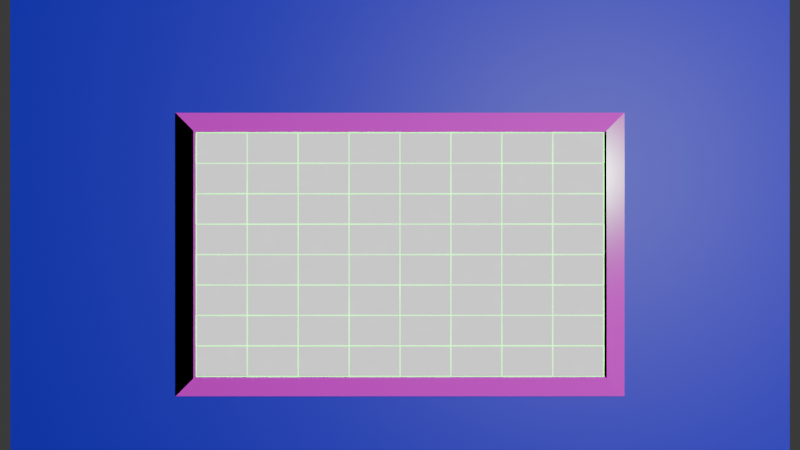 # Source: blend.blend  (saved by Blender 4.1.24; exported with 4.5.12 LTS)
import bpy
from mathutils import Matrix  # noqa: F401  (used for matrix-valued properties, if any)

bpy.ops.wm.read_factory_settings(use_empty=True)
scene = bpy.context.scene
scene.name = 'Scene'

# ---- collections
col_collection = bpy.data.collections.new('Collection'); scene.collection.children.link(col_collection)

# ---- images (referenced by path relative to the original .blend; pixels are not part of the script)
import os
ASSET_DIR = os.environ.get("B2B_ASSET_DIR", "")  # directory of the original .blend (textures are referenced by path, not embedded)
HERE = os.path.dirname(os.path.abspath(__file__))  # packed textures are extracted next to this script under _unpacked/

def load_image(name, relpath, width, height, colorspace="sRGB"):
    """Load a texture the original file referenced (path relative to the .blend, or extracted next to this script)."""
    p = next((c for c in (os.path.join(HERE, relpath), os.path.join(ASSET_DIR, relpath)) if relpath and os.path.exists(c)), "")
    if p:
        img = bpy.data.images.load(p, check_existing=True)
        img.name = name
    else:  # same state as the original file: an image datablock whose file is absent (Cycles renders it pink)
        img = bpy.data.images.new(name, width, height)
        img.source = "FILE"
        img.filepath = "//" + (relpath or name)
    img.colorspace_settings.name = colorspace
    return img
img_metal009_4k_png_displacement_png = load_image('Metal009_4K-PNG_Displacement.png', 'Metal009_4K-PNG_Displacement.png', 1024, 1024, 'Non-Color')
img_metal009_4k_png_color_png = load_image('Metal009_4K-PNG_Color.png', 'Metal009_4K-PNG_Color.png', 1024, 1024, 'sRGB')
img_metal009_4k_png_metalness_png = load_image('Metal009_4K-PNG_Metalness.png', 'Metal009_4K-PNG_Metalness.png', 1024, 1024, 'Non-Color')
img_metal009_4k_png_roughness_png = load_image('Metal009_4K-PNG_Roughness.png', 'Metal009_4K-PNG_Roughness.png', 1024, 1024, 'Non-Color')
img_metal009_4k_png_normalgl_png = load_image('Metal009_4K-PNG_NormalGL.png', 'Metal009_4K-PNG_NormalGL.png', 1024, 1024, 'Non-Color')

# ---- materials (node trees are filled in below, after node groups)
mat_x = bpy.data.materials.new('таппад')
mat_x_1 = bpy.data.materials.new('Материал')
mat_x_2 = bpy.data.materials.new('сенсор')
mat_x_2.alpha_threshold = 0.0
mat_x_2.use_transparent_shadow = False
mat_x_2.roughness = 0.5
mat_x_2.line_color = (0.0, 0.0, 0.0, 1.0)
mat_x_3 = bpy.data.materials.new('сетка свечения')

# ---- material node trees
mat_x.use_nodes = True; mat_x.node_tree.nodes.clear()
_N = mat_x.node_tree.nodes; _L = mat_x.node_tree.links
n0 = _N.new('ShaderNodeBsdfPrincipled'); n0.name = 'Принципиальный BSDF'; n0.location = (140, 300)
n1 = _N.new('ShaderNodeOutputMaterial'); n1.name = 'Вывод материала'; n1.location = (430, 300)
n2 = _N.new('ShaderNodeTexImage'); n2.name = 'Изображение-текстура'; n2.location = (86, -880)
n2.label = 'Displacement'
n2.image = img_metal009_4k_png_displacement_png
n3 = _N.new('ShaderNodeDisplacement'); n3.name = 'Смещения'; n3.location = (110, -400)
n3.inputs[1].default_value = 0.2
n3.inputs[2].default_value = 0.2
n4 = _N.new('ShaderNodeTexImage'); n4.name = 'Изображение-текстура.001'; n4.location = (86, -40)
n4.label = 'Base Color'
n4.image = img_metal009_4k_png_color_png
n5 = _N.new('ShaderNodeTexImage'); n5.name = 'Изображение-текстура.002'; n5.location = (86, -320)
n5.label = 'Metallic'
n5.image = img_metal009_4k_png_metalness_png
n6 = _N.new('ShaderNodeTexImage'); n6.name = 'Изображение-текстура.003'; n6.location = (86, -600)
n6.label = 'Roughness'
n6.image = img_metal009_4k_png_roughness_png
n7 = _N.new('ShaderNodeTexImage'); n7.name = 'Изображение-текстура.004'; n7.location = (86, -1160)
n7.label = 'Normal'
n7.image = img_metal009_4k_png_normalgl_png
n8 = _N.new('ShaderNodeNormalMap'); n8.name = 'Карта нормалей'; n8.location = (-240, -620)
n8.inputs[0].default_value = 0.2
n9 = _N.new('ShaderNodeMapping'); n9.name = 'Отображение'; n9.location = (230, -40)
n9.inputs[1].default_value = (2.0, 1.5, 0.0)
n9.inputs[3].default_value = (2.0, 2.0, 2.0)
n10 = _N.new('NodeReroute'); n10.name = 'Перенаправление'; n10.location = (36, -710)
n10.width = 16
n10.socket_idname = 'NodeSocketVector'
n11 = _N.new('ShaderNodeTexCoord'); n11.name = 'Текстурные координаты'; n11.location = (30, -40)
n12 = _N.new('NodeFrame'); n12.name = 'Кадр'; n12.location = (-1270, 340)
n12.label = 'Mapping'
n12.width = 400
n13 = _N.new('NodeFrame'); n13.name = 'Кадр.001'; n13.location = (-626, 540)
n13.label = 'Textures'
n13.width = 356
n14 = _N.new('ShaderNodeValToRGB'); n14.name = 'Градиентная карта'; n14.location = (-180, 120)
while len(n14.color_ramp.elements) > 1: n14.color_ramp.elements.remove(n14.color_ramp.elements[-1])
n14.color_ramp.elements[0].position = 0.2036; n14.color_ramp.elements[0].color = (0.0, 0.0, 0.0, 1.0)
_e = n14.color_ramp.elements.new(0.7236); _e.color = (1.0, 1.0, 1.0, 1.0)
n15 = _N.new('ShaderNodeValToRGB'); n15.name = 'Градиентная карта.001'; n15.location = (-180, 300)
while len(n15.color_ramp.elements) > 1: n15.color_ramp.elements.remove(n15.color_ramp.elements[-1])
n15.color_ramp.elements[0].position = 0.3055; n15.color_ramp.elements[0].color = (0.0, 0.0, 0.0, 1.0)
_e = n15.color_ramp.elements.new(0.84); _e.color = (1.0, 1.0, 1.0, 1.0)
n2.parent = n13
n4.parent = n13
n5.parent = n13
n6.parent = n13
n7.parent = n13
n9.parent = n12
n10.parent = n13
n11.parent = n12
_L.new(n0.outputs[0], n1.inputs[0])
_L.new(n2.outputs[0], n3.inputs[0])
_L.new(n3.outputs[0], n1.inputs[2])
_L.new(n4.outputs[0], n0.inputs[0])
_L.new(n15.outputs[0], n0.inputs[1])
_L.new(n14.outputs[0], n0.inputs[2])
_L.new(n7.outputs[0], n8.inputs[1])
_L.new(n8.outputs[0], n0.inputs[5])
_L.new(n10.outputs[0], n4.inputs[0])
_L.new(n10.outputs[0], n5.inputs[0])
_L.new(n10.outputs[0], n6.inputs[0])
_L.new(n10.outputs[0], n2.inputs[0])
_L.new(n10.outputs[0], n7.inputs[0])
_L.new(n9.outputs[0], n10.inputs[0])
_L.new(n11.outputs[2], n9.inputs[0])
_L.new(n6.outputs[0], n14.inputs[0])
_L.new(n5.outputs[0], n15.inputs[0])
n1.is_active_output = True
mat_x_1.use_nodes = True; mat_x_1.node_tree.nodes.clear()
_N = mat_x_1.node_tree.nodes; _L = mat_x_1.node_tree.links
n0 = _N.new('ShaderNodeBsdfPrincipled'); n0.name = 'Принципиальный BSDF'; n0.location = (10, 300)
n0.inputs[0].default_value = (0.02659, 0.0, 0.8, 1.0)
n1 = _N.new('ShaderNodeOutputMaterial'); n1.name = 'Вывод материала'; n1.location = (300, 300)
_L.new(n0.outputs[0], n1.inputs[0])
n1.is_active_output = True
mat_x_2.use_nodes = True; mat_x_2.node_tree.nodes.clear()
_N = mat_x_2.node_tree.nodes; _L = mat_x_2.node_tree.links
n0 = _N.new('ShaderNodeOutputMaterial'); n0.name = 'Вывод материала'; n0.location = (1922, -7)
n1 = _N.new('ShaderNodeBsdfDiffuse'); n1.name = 'Диффузный BSDF'; n1.location = (-2, 223)
n1.inputs[0].default_value = (0.04298, 0.3537, 0.09849, 1.0)
n2 = _N.new('ShaderNodeBsdfAnisotropic'); n2.name = 'Глянцевый BSDF'; n2.location = (-173, 0)
n2.distribution = 'GGX'
n2.inputs[1].default_value = 0.793
n3 = _N.new('ShaderNodeAddShader'); n3.name = 'Добавляющий шейдер'; n3.location = (276, 68)
n4 = _N.new('ShaderNodeMixShader'); n4.name = 'Смешивающий шейдер'; n4.location = (56, 44)
n5 = _N.new('ShaderNodeFresnel'); n5.name = 'Френель'; n5.location = (-234, 236)
n5.inputs[0].default_value = 1.0
n6 = _N.new('ShaderNodeMixShader'); n6.name = 'Смешивающий шейдер.001'; n6.location = (947, -16)
n7 = _N.new('ShaderNodeLayerWeight'); n7.name = 'Вес слоя'; n7.location = (80, 600)
n7.inputs[0].default_value = 1.0
n8 = _N.new('ShaderNodeValToRGB'); n8.name = 'Градиентная карта'; n8.location = (280, 620)
n8.color_ramp.interpolation = 'B_SPLINE'
while len(n8.color_ramp.elements) > 1: n8.color_ramp.elements.remove(n8.color_ramp.elements[-1])
n8.color_ramp.elements[0].position = 0.0; n8.color_ramp.elements[0].color = (0.2267, 0.2267, 0.2267, 1.0)
_e = n8.color_ramp.elements.new(0.1782); _e.color = (0.0, 0.0, 0.0, 1.0)
n9 = _N.new('ShaderNodeMath'); n9.name = 'Математика'; n9.location = (620, 460)
n9.operation = 'MULTIPLY'
n9.inputs[1].default_value = 1.2
n10 = _N.new('ShaderNodeBsdfTransparent'); n10.name = 'Прозрачный BSDF'; n10.location = (647, -190)
n11 = _N.new('ShaderNodeShaderToRGB'); n11.name = 'Шейдер в RGB'; n11.location = (1217, -48)
n12 = _N.new('ShaderNodeBsdfPrincipled'); n12.name = 'Принципиальный BSDF'; n12.location = (1380, 360)
n12.inputs[4].default_value = 0.7673
n12.inputs[28].default_value = 7.3
n13 = _N.new('ShaderNodeMixShader'); n13.name = 'Смешивающий шейдер.002'; n13.location = (1680, 0)
n13.inputs[0].default_value = 0.8133
n14 = _N.new('ShaderNodeTexNoise'); n14.name = 'Текстура шума'; n14.location = (1080, 360)
n14.noise_type = 'RIDGED_MULTIFRACTAL'
n14.normalize = False
n14.inputs[2].default_value = 15.4
n14.inputs[3].default_value = 15.0
n14.inputs[4].default_value = 0.8933
n14.inputs[5].default_value = 13.6
n14.inputs[8].default_value = -0.4
n15 = _N.new('ShaderNodeTexVoronoi'); n15.name = 'Текстура Вороного'; n15.location = (740, 320)
n15.normalize = True
n15.inputs[2].default_value = 9.6
n15.inputs[3].default_value = 10.3
n15.inputs[4].default_value = 0.6667
n15.inputs[5].default_value = 8.3
_L.new(n1.outputs[0], n3.inputs[0])
_L.new(n4.outputs[0], n3.inputs[1])
_L.new(n2.outputs[0], n4.inputs[1])
_L.new(n5.outputs[0], n4.inputs[0])
_L.new(n3.outputs[0], n6.inputs[2])
_L.new(n7.outputs[1], n8.inputs[0])
_L.new(n8.outputs[0], n9.inputs[0])
_L.new(n10.outputs[0], n6.inputs[1])
_L.new(n6.outputs[0], n11.inputs[0])
_L.new(n12.outputs[0], n13.inputs[1])
_L.new(n11.outputs[0], n13.inputs[2])
_L.new(n11.outputs[0], n12.inputs[27])
_L.new(n14.outputs[0], n12.inputs[0])
_L.new(n15.outputs[1], n6.inputs[0])
_L.new(n13.outputs[0], n0.inputs[0])
n0.is_active_output = True
mat_x_3.use_nodes = True; mat_x_3.node_tree.nodes.clear()
_N = mat_x_3.node_tree.nodes; _L = mat_x_3.node_tree.links
n0 = _N.new('ShaderNodeBsdfPrincipled'); n0.name = 'Принципиальный BSDF'; n0.location = (10, 300)
n0.inputs[27].default_value = (0.0, 0.1483, 0.000882, 1.0)
n0.inputs[28].default_value = 42.9
n1 = _N.new('ShaderNodeOutputMaterial'); n1.name = 'Вывод материала'; n1.location = (300, 300)
_L.new(n0.outputs[0], n1.inputs[0])
n1.is_active_output = True

# ---- world
world_world = bpy.data.worlds.new('World'); scene.world = world_world
world_world.use_nodes = True; world_world.node_tree.nodes.clear()
_N = world_world.node_tree.nodes; _L = world_world.node_tree.links
n0 = _N.new('ShaderNodeOutputWorld'); n0.name = 'World Output'; n0.location = (300, 300)
n1 = _N.new('ShaderNodeBackground'); n1.name = 'Background'; n1.location = (10, 300)
n1.inputs[0].default_value = (0.05088, 0.05088, 0.05088, 1.0)
_L.new(n1.outputs[0], n0.inputs[0])
n0.is_active_output = True
world_world.color = (0.05088, 0.05088, 0.05088)
world_world.use_sun_shadow = False
world_world.sun_shadow_jitter_overblur = 0.0

# ---- cameras
cam_camera = bpy.data.cameras.new('Camera')
cam_camera.clip_end = 100.0
cam_camera.ortho_scale = 7.314

# ---- lights
light_light = bpy.data.lights.new('Light', 'POINT')
light_light.transmission_factor = 0.0
light_light.energy = 1000.0
light_light.shadow_soft_size = 0.1
light_light.shadow_maximum_resolution = 0.006
light_light.use_absolute_resolution = True

# ---- meshes
me_cube = bpy.data.meshes.new('Cube')
me_cube.from_pydata([(1.0, 1.0, 6.909), (1.0, 1.0, -1.0), (1.0, -1.0, 6.909), (1.0, -1.0, -1.0), (-0.2627, 1.0, 6.909), (-0.2627, 1.0, -1.0), (-0.2627, -1.0, 6.909), (-0.2627, -1.0, -1.0), (0.9193, 0.9193, 14.49), (0.9193, -0.9193, 14.49), (-0.182, 0.9193, 14.49), (-0.182, -0.9193, 14.49), (0.9057, 0.9057, 8.458), (0.9057, -0.9057, 8.458), (-0.1684, 0.9057, 8.458), (-0.1684, -0.9057, 8.458), (0.9057, 0.9057, 7.628), (0.9057, -0.9057, 7.628), (-0.1684, 0.9057, 7.628), (-0.1684, -0.9057, 7.628), (0.9697, 0.9697, 6.826), (0.9697, -0.9697, 6.826), (-0.2324, 0.9697, 6.826), (-0.2324, -0.9697, 6.826)], [], [(4, 6, 11, 10), (3, 2, 6, 7), (7, 6, 4, 5), (5, 1, 3, 7), (1, 0, 2, 3), (5, 4, 0, 1), (10, 11, 15, 14), (2, 0, 8, 9), (0, 4, 10, 8), (6, 2, 9, 11), (15, 13, 17, 19), (11, 9, 13, 15), (8, 10, 14, 12), (9, 8, 12, 13), (16, 18, 19, 17), (12, 14, 18, 16), (13, 12, 16, 17), (14, 15, 19, 18), (20, 22, 23, 21)])
me_cube.polygons.foreach_set('material_index', [1, 1, 1, 1, 1, 1, 1, 1, 1, 1, 1, 1, 1, 1, 1, 1, 1, 1, 1])
_uv = me_cube.uv_layers.new(name='UVMap')
_uv.uv.foreach_set('vector', [0.25, 0.375, 0.0, 0.375, 0.0, 0.375, 0.25, 0.375, 0.75, 0.625, 0.75, 0.375, 1.0, 0.375, 1.0, 0.625, 0.0, 0.625, 0.0, 0.375, 0.25, 0.375, 0.25, 0.625, 0.5, 0.875, 0.5, 0.625, 0.75, 0.625, 0.75, 0.875, 0.5, 0.625, 0.5, 0.375, 0.75, 0.375, 0.75, 0.625, 0.25, 0.625, 0.25, 0.375, 0.5, 0.375, 0.5, 0.625, 0.25, 0.375, 0.0, 0.375, 0.0, 0.375, 0.25, 0.375, 0.75, 0.375, 0.5, 0.375, 0.5, 0.375, 0.75, 0.375, 0.5, 0.375, 0.25, 0.375, 0.25, 0.375, 0.5, 0.375, 1.0, 0.375, 0.75, 0.375, 0.75, 0.375, 1.0, 0.375, 1.0, 0.375, 0.75, 0.375, 0.75, 0.375, 1.0, 0.375, 1.0, 0.375, 0.75, 0.375, 0.75, 0.375, 1.0, 0.375, 0.5, 0.375, 0.25, 0.375, 0.25, 0.375, 0.5, 0.375, 0.75, 0.375, 0.5, 0.375, 0.5, 0.375, 0.75, 0.375, 0.5, 0.375, 0.5, 0.125, 0.75, 0.125, 0.75, 0.375, 0.5, 0.375, 0.25, 0.375, 0.25, 0.375, 0.5, 0.375, 0.75, 0.375, 0.5, 0.375, 0.5, 0.375, 0.75, 0.375, 0.25, 0.375, 0.0, 0.375, 0.0, 0.375, 0.25, 0.375, 0.5, 0.375, 0.5, 0.125, 0.75, 0.125, 0.75, 0.375])
me_cube.materials.append(None)
me_cube.materials.append(mat_x)
me_cube.use_mirror_vertex_groups = False
me_cube.update()
me_x = bpy.data.meshes.new('Плоскость')
me_x.from_pydata([(-1.0, -1.0, 0.0), (1.0, -1.0, 0.0), (-1.0, 1.0, 0.0), (1.0, 1.0, 0.0)], [], [(0, 1, 3, 2)])
_uv = me_x.uv_layers.new(name='UVКарта')
_uv.uv.foreach_set('vector', [0.0, 0.0, 1.0, 0.0, 1.0, 1.0, 0.0, 1.0])
me_x.materials.append(mat_x_1)
me_x.update()
me_cube_001 = bpy.data.meshes.new('Cube.001')
me_cube_001.from_pydata([(0.9697, 0.9697, 8.335), (0.9697, -0.9697, 8.335), (-0.2324, 0.9697, 8.335), (-0.2324, -0.9697, 8.335), (0.3686, -0.9697, 8.335), (0.9697, 0.0, 8.335), (-0.2324, 0.0, 8.335), (0.3686, 0.9697, 8.335), (0.3686, 0.0, 8.335), (0.06813, -0.9697, 8.335), (0.9697, -0.4848, 8.335), (-0.2324, 0.4848, 8.335), (0.6692, 0.9697, 8.335), (0.6692, -0.9697, 8.335), (0.9697, 0.4848, 8.335), (-0.2324, -0.4848, 8.335), (0.06813, 0.9697, 8.335), (0.06813, 0.0, 8.335), (0.6692, 0.0, 8.335), (0.3686, 0.4848, 8.335), (0.3686, -0.4848, 8.335), (0.6692, -0.4848, 8.335), (0.6692, 0.4848, 8.335), (0.06813, 0.4848, 8.335), (0.06813, -0.4848, 8.335), (-0.08213, -0.9697, 8.335), (0.9697, -0.7273, 8.335), (-0.2324, 0.7273, 8.335), (0.8194, 0.9697, 8.335), (0.5189, -0.9697, 8.335), (0.9697, 0.2424, 8.335), (-0.2324, -0.2424, 8.335), (0.2184, 0.9697, 8.335), (-0.08213, 0.0, 8.335), (0.5189, 0.0, 8.335), (0.3686, 0.7273, 8.335), (0.3686, -0.2424, 8.335), (0.2184, -0.9697, 8.335), (0.9697, -0.2424, 8.335), (-0.2324, 0.2424, 8.335), (0.5189, 0.9697, 8.335), (0.8194, -0.9697, 8.335), (0.9697, 0.7273, 8.335), (-0.2324, -0.7273, 8.335), (-0.08213, 0.9697, 8.335), (0.2184, 0.0, 8.335), (0.8194, 0.0, 8.335), (0.3686, 0.2424, 8.335), (0.3686, -0.7273, 8.335), (0.5189, -0.4848, 8.335), (0.8194, -0.4848, 8.335), (0.6692, -0.2424, 8.335), (0.6692, -0.7273, 8.335), (0.5189, 0.4848, 8.335), (0.8194, 0.4848, 8.335), (0.6692, 0.7273, 8.335), (0.6692, 0.2424, 8.335), (-0.08213, 0.4848, 8.335), (0.2184, 0.4848, 8.335), (0.06813, 0.7273, 8.335), (0.06813, 0.2424, 8.335), (-0.08213, -0.4848, 8.335), (0.2184, -0.4848, 8.335), (0.06813, -0.2424, 8.335), (0.06813, -0.7273, 8.335), (0.2184, -0.7273, 8.335), (0.2184, -0.2424, 8.335), (-0.08213, -0.2424, 8.335), (0.2184, 0.2424, 8.335), (0.2184, 0.7273, 8.335), (-0.08213, 0.7273, 8.335), (0.8194, 0.2424, 8.335), (0.8194, 0.7273, 8.335), (0.5189, 0.7273, 8.335), (0.8194, -0.7273, 8.335), (0.8194, -0.2424, 8.335), (0.5189, -0.2424, 8.335), (0.5189, -0.7273, 8.335), (0.5189, 0.2424, 8.335), (-0.08213, 0.2424, 8.335), (-0.08213, -0.7273, 8.335)], [], [(80, 25, 3, 43), (79, 33, 6, 39), (78, 34, 8, 47), (77, 29, 4, 48), (76, 49, 20, 36), (75, 50, 21, 51), (74, 41, 13, 52), (73, 53, 19, 35), (72, 54, 22, 55), (71, 46, 18, 56), (70, 57, 11, 27), (69, 58, 23, 59), (68, 45, 17, 60), (67, 61, 15, 31), (66, 62, 24, 63), (65, 37, 9, 64), (62, 65, 64, 24), (20, 48, 65, 62), (48, 4, 37, 65), (45, 66, 63, 17), (8, 36, 66, 45), (36, 20, 62, 66), (33, 67, 31, 6), (17, 63, 67, 33), (63, 24, 61, 67), (58, 68, 60, 23), (19, 47, 68, 58), (47, 8, 45, 68), (32, 69, 59, 16), (7, 35, 69, 32), (35, 19, 58, 69), (44, 70, 27, 2), (16, 59, 70, 44), (59, 23, 57, 70), (54, 71, 56, 22), (14, 30, 71, 54), (30, 5, 46, 71), (28, 72, 55, 12), (0, 42, 72, 28), (42, 14, 54, 72), (40, 73, 35, 7), (12, 55, 73, 40), (55, 22, 53, 73), (50, 74, 52, 21), (10, 26, 74, 50), (26, 1, 41, 74), (46, 75, 51, 18), (5, 38, 75, 46), (38, 10, 50, 75), (34, 76, 36, 8), (18, 51, 76, 34), (51, 21, 49, 76), (49, 77, 48, 20), (21, 52, 77, 49), (52, 13, 29, 77), (53, 78, 47, 19), (22, 56, 78, 53), (56, 18, 34, 78), (57, 79, 39, 11), (23, 60, 79, 57), (60, 17, 33, 79), (61, 80, 43, 15), (24, 64, 80, 61), (64, 9, 25, 80)])
_uv = me_cube_001.uv_layers.new(name='UVMap')
_uv.uv.foreach_set('vector', [0.0, 0.0, 0.0, 0.0, 0.0, 0.0, 0.0, 0.0, 0.0, 0.0, 0.0, 0.0, 0.0, 0.0, 0.0, 0.0, 0.0, 0.0, 0.0, 0.0, 0.0, 0.0, 0.0, 0.0, 0.0, 0.0, 0.0, 0.0, 0.0, 0.0, 0.0, 0.0, 0.0, 0.0, 0.0, 0.0, 0.0, 0.0, 0.0, 0.0, 0.0, 0.0, 0.0, 0.0, 0.0, 0.0, 0.0, 0.0, 0.0, 0.0, 0.0, 0.0, 0.0, 0.0, 0.0, 0.0, 0.0, 0.0, 0.0, 0.0, 0.0, 0.0, 0.0, 0.0, 0.0, 0.0, 0.0, 0.0, 0.0, 0.0, 0.0, 0.0, 0.0, 0.0, 0.0, 0.0, 0.0, 0.0, 0.0, 0.0, 0.0, 0.0, 0.0, 0.0, 0.0, 0.0, 0.0, 0.0, 0.0, 0.0, 0.0, 0.0, 0.0, 0.0, 0.0, 0.0, 0.0, 0.0, 0.0, 0.0, 0.0, 0.0, 0.0, 0.0, 0.0, 0.0, 0.0, 0.0, 0.0, 0.0, 0.0, 0.0, 0.0, 0.0, 0.0, 0.0, 0.0, 0.0, 0.0, 0.0, 0.0, 0.0, 0.0, 0.0, 0.0, 0.0, 0.0, 0.0, 0.0, 0.0, 0.0, 0.0, 0.0, 0.0, 0.0, 0.0, 0.0, 0.0, 0.0, 0.0, 0.0, 0.0, 0.0, 0.0, 0.0, 0.0, 0.0, 0.0, 0.0, 0.0, 0.0, 0.0, 0.0, 0.0, 0.0, 0.0, 0.0, 0.0, 0.0, 0.0, 0.0, 0.0, 0.0, 0.0, 0.0, 0.0, 0.0, 0.0, 0.0, 0.0, 0.0, 0.0, 0.0, 0.0, 0.0, 0.0, 0.0, 0.0, 0.0, 0.0, 0.0, 0.0, 0.0, 0.0, 0.0, 0.0, 0.0, 0.0, 0.0, 0.0, 0.0, 0.0, 0.0, 0.0, 0.0, 0.0, 0.0, 0.0, 0.0, 0.0, 0.0, 0.0, 0.0, 0.0, 0.0, 0.0, 0.0, 0.0, 0.0, 0.0, 0.0, 0.0, 0.0, 0.0, 0.0, 0.0, 0.0, 0.0, 0.0, 0.0, 0.0, 0.0, 0.0, 0.0, 0.0, 0.0, 0.0, 0.0, 0.0, 0.0, 0.0, 0.0, 0.0, 0.0, 0.0, 0.0, 0.0, 0.0, 0.0, 0.0, 0.0, 0.0, 0.0, 0.0, 0.0, 0.0, 0.0, 0.0, 0.0, 0.0, 0.0, 0.0, 0.0, 0.0, 0.0, 0.0, 0.0, 0.0, 0.0, 0.0, 0.0, 0.0, 0.0, 0.0, 0.0, 0.0, 0.0, 0.0, 0.0, 0.0, 0.0, 0.0, 0.0, 0.0, 0.0, 0.0, 0.0, 0.0, 0.0, 0.0, 0.0, 0.0, 0.0, 0.0, 0.0, 0.0, 0.0, 0.0, 0.0, 0.0, 0.0, 0.0, 0.0, 0.0, 0.0, 0.0, 0.0, 0.0, 0.0, 0.0, 0.0, 0.0, 0.0, 0.0, 0.0, 0.0, 0.0, 0.0, 0.0, 0.0, 0.0, 0.0, 0.0, 0.0, 0.0, 0.0, 0.0, 0.0, 0.0, 0.0, 0.0, 0.0, 0.0, 0.0, 0.0, 0.0, 0.0, 0.0, 0.0, 0.0, 0.0, 0.0, 0.0, 0.0, 0.0, 0.0, 0.0, 0.0, 0.0, 0.0, 0.0, 0.0, 0.0, 0.0, 0.0, 0.0, 0.0, 0.0, 0.0, 0.0, 0.0, 0.0, 0.0, 0.0, 0.0, 0.0, 0.0, 0.0, 0.0, 0.0, 0.0, 0.0, 0.0, 0.0, 0.0, 0.0, 0.0, 0.0, 0.0, 0.0, 0.0, 0.0, 0.0, 0.0, 0.0, 0.0, 0.0, 0.0, 0.0, 0.0, 0.0, 0.0, 0.0, 0.0, 0.0, 0.0, 0.0, 0.0, 0.0, 0.0, 0.0, 0.0, 0.0, 0.0, 0.0, 0.0, 0.0, 0.0, 0.0, 0.0, 0.0, 0.0, 0.0, 0.0, 0.0, 0.0, 0.0, 0.0, 0.0, 0.0, 0.0, 0.0, 0.0, 0.0, 0.0, 0.0, 0.0, 0.0, 0.0, 0.0, 0.0, 0.0, 0.0, 0.0, 0.0, 0.0, 0.0, 0.0, 0.0, 0.0, 0.0, 0.0, 0.0, 0.0, 0.0, 0.0, 0.0, 0.0, 0.0, 0.0, 0.0, 0.0, 0.0, 0.0, 0.0, 0.0, 0.0, 0.0, 0.0, 0.0, 0.0, 0.0, 0.0, 0.0, 0.0, 0.0, 0.0, 0.0, 0.0, 0.0, 0.0, 0.0, 0.0, 0.0, 0.0, 0.0, 0.0, 0.0, 0.0, 0.0, 0.0, 0.0, 0.0, 0.0, 0.0, 0.0, 0.0, 0.0, 0.0, 0.0, 0.0, 0.0, 0.0, 0.0, 0.0, 0.0, 0.0, 0.0, 0.0, 0.0, 0.0, 0.0, 0.0, 0.0, 0.0, 0.0, 0.0, 0.0, 0.0, 0.0, 0.0, 0.0, 0.0, 0.0, 0.0, 0.0, 0.0, 0.0, 0.0, 0.0, 0.0, 0.0])
me_cube_001.materials.append(mat_x_2)
me_cube_001.materials.append(None)
me_cube_001.use_mirror_vertex_groups = False
me_cube_001.update()

# ---- curves / text
cu_x = bpy.data.curves.new('сетка сенсора', 'CURVE')
cu_x.dimensions = '3D'
_sp = cu_x.splines.new('POLY'); _sp.points.add(60)
_sp.points.foreach_set('co', [0.9095, -0.2263, 8.335, 0.0, 0.7743, -0.2263, 8.335, 0.0, 0.7743, 7.544e-10, 8.335, 0.0, 0.6391, 5.34e-10, 8.335, 0.0, 0.6391, -0.2263, 8.335, 0.0, 0.6391, -0.4526, 8.335, 0.0, 0.7743, -0.4526, 8.335, 0.0, 0.9095, -0.4526, 8.335, 0.0, 0.9095, -0.2263, 8.335, 0.0, 0.9095, 9.748e-10, 8.335, 0.0, 0.7743, 7.544e-10, 8.335, 0.0, 0.7743, 0.2263, 8.335, 0.0, 0.6391, 0.2263, 8.335, 0.0, 0.5039, 0.2263, 8.335, 0.0, 0.3686, 0.2263, 8.335, 0.0, 0.3686, 0.4526, 8.335, 0.0, 0.5039, 0.4526, 8.335, 0.0, 0.6391, 0.4526, 8.335, 0.0, 0.6391, 0.6789, 8.335, 0.0, 0.6391, 0.9051, 8.335, 0.0, 0.7743, 0.9051, 8.335, 0.0, 0.7743, 0.6789, 8.335, 0.0, 0.9095, 0.6789, 8.335, 0.0, 0.9095, 0.4526, 8.335, 0.0, 0.9095, 0.2263, 8.335, 0.0, 0.7743, 0.2263, 8.335, 0.0, 0.7743, 0.4526, 8.335, 0.0, 0.7743, 0.6789, 8.335, 0.0, 0.6391, 0.6789, 8.335, 0.0, 0.5039, 0.6789, 8.335, 0.0, 0.3686, 0.6789, 8.335, 0.0, 0.3686, 0.9051, 8.335, 0.0, 0.5039, 0.9051, 8.335, 0.0, 0.5039, 0.6789, 8.335, 0.0, 0.5039, 0.4526, 8.335, 0.0, 0.5039, 0.2263, 8.335, 0.0, 0.5039, 3.136e-10, 8.335, 0.0, 0.3686, 9.321e-11, 8.335, 0.0, 0.3686, -0.2263, 8.335, 0.0, 0.3686, -0.4526, 8.335, 0.0, 0.2334, -0.4526, 8.335, 0.0, 0.2334, -0.6789, 8.335, 0.0, 0.2334, -0.9051, 8.335, 0.0, 0.09821, -0.9051, 8.335, 0.0, -0.037, -0.9051, 8.335, 0.0, -0.037, -0.6789, 8.335, 0.0, -0.037, -0.4526, 8.335, 0.0, -0.037, -0.2263, 8.335, 0.0, -0.037, -5.68e-10, 8.335, 0.0, 0.09821, -3.476e-10, 8.335, 0.0, 0.09821, -0.2263, 8.335, 0.0, -0.037, -0.2263, 8.335, 0.0, -0.1722, -0.2263, 8.335, 0.0, -0.1722, -0.4526, 8.335, 0.0, -0.037, -0.4526, 8.335, 0.0, 0.09821, -0.4526, 8.335, 0.0, 0.09821, -0.6789, 8.335, 0.0, -0.037, -0.6789, 8.335, 0.0, -0.1722, -0.6789, 8.335, 0.0, -0.1722, -0.9051, 8.335, 0.0, -0.037, -0.9051, 8.335, 0.0])
_sp.order_v = 0
_sp.resolution_v = 0
_sp.use_endpoint_u = True
_sp.use_smooth = False
_sp = cu_x.splines.new('POLY'); _sp.points.add(45)
_sp.points.foreach_set('co', [-0.1722, -0.2263, 8.335, 0.0, -0.1722, -7.884e-10, 8.335, 0.0, -0.037, -5.68e-10, 8.335, 0.0, -0.037, 0.2263, 8.335, 0.0, -0.037, 0.4526, 8.335, 0.0, -0.037, 0.6789, 8.335, 0.0, -0.037, 0.9051, 8.335, 0.0, -0.1722, 0.9051, 8.335, 0.0, -0.1722, 0.6789, 8.335, 0.0, -0.037, 0.6789, 8.335, 0.0, 0.09821, 0.6789, 8.335, 0.0, 0.2334, 0.6789, 8.335, 0.0, 0.2334, 0.4526, 8.335, 0.0, 0.2334, 0.2263, 8.335, 0.0, 0.3686, 0.2263, 8.335, 0.0, 0.3686, 9.321e-11, 8.335, 0.0, 0.2334, -1.272e-10, 8.335, 0.0, 0.09821, -3.476e-10, 8.335, 0.0, 0.09821, 0.2263, 8.335, 0.0, 0.09821, 0.4526, 8.335, 0.0, 0.2334, 0.4526, 8.335, 0.0, 0.3686, 0.4526, 8.335, 0.0, 0.3686, 0.6789, 8.335, 0.0, 0.2334, 0.6789, 8.335, 0.0, 0.2334, 0.9051, 8.335, 0.0, 0.09821, 0.9051, 8.335, 0.0, 0.09821, 0.6789, 8.335, 0.0, 0.09821, 0.4526, 8.335, 0.0, -0.037, 0.4526, 8.335, 0.0, -0.1722, 0.4526, 8.335, 0.0, -0.1722, 0.2263, 8.335, 0.0, -0.037, 0.2263, 8.335, 0.0, 0.09821, 0.2263, 8.335, 0.0, 0.2334, 0.2263, 8.335, 0.0, 0.2334, -1.272e-10, 8.335, 0.0, 0.2334, -0.2263, 8.335, 0.0, 0.3686, -0.2263, 8.335, 0.0, 0.5039, -0.2263, 8.335, 0.0, 0.5039, -0.4526, 8.335, 0.0, 0.6391, -0.4526, 8.335, 0.0, 0.6391, -0.6789, 8.335, 0.0, 0.5039, -0.6789, 8.335, 0.0, 0.3686, -0.6789, 8.335, 0.0, 0.2334, -0.6789, 8.335, 0.0, 0.09821, -0.6789, 8.335, 0.0, 0.09821, -0.9051, 8.335, 0.0])
_sp.order_v = 0
_sp.resolution_v = 0
_sp.use_endpoint_u = True
_sp.use_smooth = False
_sp = cu_x.splines.new('POLY'); _sp.points.add(19)
_sp.points.foreach_set('co', [0.9095, 0.4526, 8.335, 0.0, 0.7743, 0.4526, 8.335, 0.0, 0.6391, 0.4526, 8.335, 0.0, 0.6391, 0.2263, 8.335, 0.0, 0.6391, 5.34e-10, 8.335, 0.0, 0.5039, 3.136e-10, 8.335, 0.0, 0.5039, -0.2263, 8.335, 0.0, 0.6391, -0.2263, 8.335, 0.0, 0.7743, -0.2263, 8.335, 0.0, 0.7743, -0.4526, 8.335, 0.0, 0.7743, -0.6789, 8.335, 0.0, 0.7743, -0.9051, 8.335, 0.0, 0.6391, -0.9051, 8.335, 0.0, 0.5039, -0.9051, 8.335, 0.0, 0.5039, -0.6789, 8.335, 0.0, 0.5039, -0.4526, 8.335, 0.0, 0.3686, -0.4526, 8.335, 0.0, 0.3686, -0.6789, 8.335, 0.0, 0.3686, -0.9051, 8.335, 0.0, 0.2334, -0.9051, 8.335, 0.0])
_sp.order_v = 0
_sp.resolution_v = 0
_sp.use_endpoint_u = True
_sp.use_smooth = False
_sp = cu_x.splines.new('POLY'); _sp.points.add(4)
_sp.points.foreach_set('co', [0.9095, -0.4526, 8.335, 0.0, 0.9095, -0.6789, 8.335, 0.0, 0.7743, -0.6789, 8.335, 0.0, 0.6391, -0.6789, 8.335, 0.0, 0.6391, -0.9051, 8.335, 0.0])
_sp.order_v = 0
_sp.resolution_v = 0
_sp.use_endpoint_u = True
_sp.use_smooth = False
_sp = cu_x.splines.new('POLY'); _sp.points.add(3)
_sp.points.foreach_set('co', [0.2334, -0.4526, 8.335, 0.0, 0.2334, -0.2263, 8.335, 0.0, 0.09821, -0.2263, 8.335, 0.0, 0.09821, -0.4526, 8.335, 0.0])
_sp.order_v = 0
_sp.resolution_v = 0
_sp.use_cyclic_u = True
_sp.use_endpoint_u = True
_sp.use_smooth = False
_sp = cu_x.splines.new('POLY'); _sp.points.add(2)
_sp.points.foreach_set('co', [0.9095, 0.6789, 8.335, 0.0, 0.9095, 0.9051, 8.335, 0.0, 0.7743, 0.9051, 8.335, 0.0])
_sp.order_v = 0
_sp.resolution_v = 0
_sp.use_endpoint_u = True
_sp.use_smooth = False
_sp = cu_x.splines.new('POLY'); _sp.points.add(2)
_sp.points.foreach_set('co', [0.7743, -0.9051, 8.335, 0.0, 0.9095, -0.9051, 8.335, 0.0, 0.9095, -0.6789, 8.335, 0.0])
_sp.order_v = 0
_sp.resolution_v = 0
_sp.use_endpoint_u = True
_sp.use_smooth = False
_sp = cu_x.splines.new('POLY'); _sp.points.add(1)
_sp.points.foreach_set('co', [-0.1722, 0.2263, 8.335, 0.0, -0.1722, -7.884e-10, 8.335, 0.0])
_sp.order_v = 0
_sp.resolution_v = 0
_sp.use_endpoint_u = True
_sp.use_smooth = False
_sp = cu_x.splines.new('POLY'); _sp.points.add(1)
_sp.points.foreach_set('co', [-0.1722, 0.6789, 8.335, 0.0, -0.1722, 0.4526, 8.335, 0.0])
_sp.order_v = 0
_sp.resolution_v = 0
_sp.use_endpoint_u = True
_sp.use_smooth = False
_sp = cu_x.splines.new('POLY'); _sp.points.add(1)
_sp.points.foreach_set('co', [0.09821, 0.9051, 8.335, 0.0, -0.037, 0.9051, 8.335, 0.0])
_sp.order_v = 0
_sp.resolution_v = 0
_sp.use_endpoint_u = True
_sp.use_smooth = False
_sp = cu_x.splines.new('POLY'); _sp.points.add(1)
_sp.points.foreach_set('co', [-0.1722, -0.4526, 8.335, 0.0, -0.1722, -0.6789, 8.335, 0.0])
_sp.order_v = 0
_sp.resolution_v = 0
_sp.use_endpoint_u = True
_sp.use_smooth = False
_sp = cu_x.splines.new('POLY'); _sp.points.add(1)
_sp.points.foreach_set('co', [0.6391, 0.9051, 8.335, 0.0, 0.5039, 0.9051, 8.335, 0.0])
_sp.order_v = 0
_sp.resolution_v = 0
_sp.use_endpoint_u = True
_sp.use_smooth = False
_sp = cu_x.splines.new('POLY'); _sp.points.add(1)
_sp.points.foreach_set('co', [0.3686, 0.9051, 8.335, 0.0, 0.2334, 0.9051, 8.335, 0.0])
_sp.order_v = 0
_sp.resolution_v = 0
_sp.use_endpoint_u = True
_sp.use_smooth = False
_sp = cu_x.splines.new('POLY'); _sp.points.add(1)
_sp.points.foreach_set('co', [0.9095, 9.748e-10, 8.335, 0.0, 0.9095, 0.2263, 8.335, 0.0])
_sp.order_v = 0
_sp.resolution_v = 0
_sp.use_endpoint_u = True
_sp.use_smooth = False
_sp = cu_x.splines.new('POLY'); _sp.points.add(1)
_sp.points.foreach_set('co', [0.3686, -0.9051, 8.335, 0.0, 0.5039, -0.9051, 8.335, 0.0])
_sp.order_v = 0
_sp.resolution_v = 0
_sp.use_endpoint_u = True
_sp.use_smooth = False
cu_x.materials.append(mat_x_3)
cu_x.bevel_mode = 'PROFILE'
cu_x.bevel_profile.use_clip = True
cu_x.bevel_depth = 0.002
cu_x.fill_mode = 'FULL'

# ---- objects
ob_x = bpy.data.objects.new('таппад', me_cube)
ob_light = bpy.data.objects.new('Light', light_light)
ob_camera = bpy.data.objects.new('Camera', cam_camera)
ob_x_1 = bpy.data.objects.new('Плоскость', me_x)
ob_x_2 = bpy.data.objects.new('сенсор', me_cube_001)
ob_x_3 = bpy.data.objects.new('сетка сенсора', cu_x)

# ---- transforms, parenting, visibility, modifiers, constraints
ob_x.location = (0.0, 0.0, 0.001)
ob_x.rotation_euler = (0.0, -0.0, 1.571)
ob_x.scale = (1.0, 1.0, 0.001)
ob_x.lock_rotations_4d = False
ob_x.empty_display_type = 'ARROWS'
ob_x.lineart.crease_threshold = 0.0
ob_light.location = (1.787, 1.005, 5.904)
ob_light.rotation_euler = (0.6503, 0.05522, 1.866)
ob_light.lock_rotations_4d = False
ob_light.empty_display_type = 'ARROWS'
ob_light.color = (0.0, 0.0, 0.0, 0.0)
ob_light.lineart.crease_threshold = 0.0
ob_camera.location = (0.0, 0.5, 4.958)
ob_camera.lock_rotations_4d = False
ob_camera.empty_display_type = 'ARROWS'
ob_camera.color = (0.0, 0.0, 0.0, 0.0)
ob_camera.display_type = 'WIRE'
ob_camera.lineart.crease_threshold = 0.0
ob_x_1.location = (0.0, 0.0, 5.821e-11)
ob_x_1.rotation_euler = (0.0, -0.0, 1.571)
ob_x_1.scale = (1.739, 1.739, 1.739)
ob_x_2.location = (0.0, 0.0, 0.001)
ob_x_2.rotation_euler = (0.0, -0.0, 1.571)
ob_x_2.scale = (1.0, 1.0, 0.001)
ob_x_2.lock_rotations_4d = False
ob_x_2.empty_display_type = 'ARROWS'
ob_x_2.lineart.crease_threshold = 0.0
ob_x_3.location = (0.0, 0.0, 0.01053)
ob_x_3.rotation_euler = (0.0, -0.0, 1.571)
ob_x_3.scale = (1.0, 1.0, 0.001)
ob_x_3.lock_rotations_4d = False
ob_x_3.empty_display_type = 'ARROWS'
ob_x_3.lineart.crease_threshold = 0.0

# ---- collection membership
col_collection.objects.link(ob_x)
col_collection.objects.link(ob_light)
col_collection.objects.link(ob_camera)
col_collection.objects.link(ob_x_1)
col_collection.objects.link(ob_x_2)
col_collection.objects.link(ob_x_3)

# ---- scene / render settings (as saved in the file)
scene.camera = ob_camera
scene.frame_start = 1; scene.frame_end = 250; scene.frame_set(9)
scene.render.engine = 'CYCLES'
scene.render.image_settings.color_depth = '16'
scene.cycles.samples = 256
scene.cycles.sampling_pattern = 'TABULATED_SOBOL'
scene.cycles.adaptive_min_samples = 32
scene.eevee.ray_tracing_options.trace_max_roughness = 0.0
bpy.context.view_layer.update()
